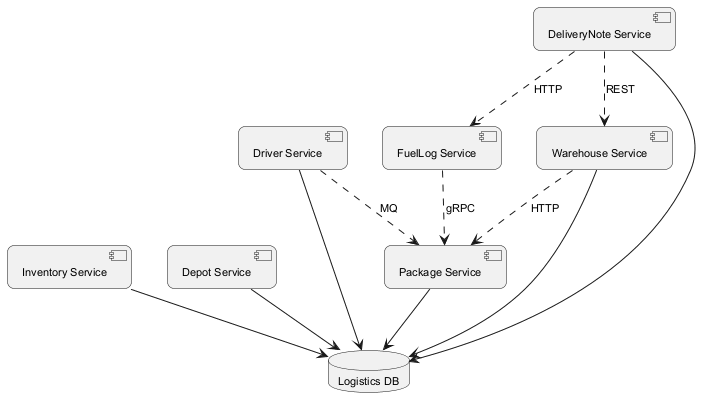

The diagram above was rendered by PlantUML. Its source (embedded in the PNG):
@startuml
skinparam backgroundColor #FFFFFF
skinparam roundCorner 15
skinparam defaultFontSize 11
component "Warehouse Service" as C_WarehouseService
component "Inventory Service" as C_InventoryService
component "Depot Service" as C_DepotService
component "Driver Service" as C_DriverService
component "Package Service" as C_PackageService
component "FuelLog Service" as C_FuelLogService
component "DeliveryNote Service" as C_DeliveryNoteService
database "Logistics DB" as DB_logistics
C_WarehouseService --> DB_logistics
C_InventoryService --> DB_logistics
C_DepotService --> DB_logistics
C_DriverService --> DB_logistics
C_PackageService --> DB_logistics
C_DeliveryNoteService --> DB_logistics
C_DeliveryNoteService ..> C_FuelLogService : HTTP
C_WarehouseService ..> C_PackageService : HTTP
C_FuelLogService ..> C_PackageService : gRPC
C_DriverService ..> C_PackageService : MQ
C_DeliveryNoteService ..> C_WarehouseService : REST
@enduml